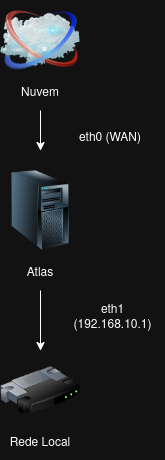

The diagram above was exported from draw.io. Its source (the exported page's mxGraphModel, read from the mxfile embedded in the PNG):
<mxGraphModel dx="1789" dy="749" grid="1" gridSize="10" guides="1" tooltips="1" connect="1" arrows="1" fold="1" page="1" pageScale="1" pageWidth="827" pageHeight="1169" math="0" shadow="0">
  <root>
    <mxCell id="0" />
    <mxCell id="1" parent="0" />
    <mxCell id="X-qqIl2JNf4dNTF4t0r--2" parent="1" style="image;html=1;image=img/lib/clip_art/networking/Cloud_128x128.png" value="" vertex="1">
      <mxGeometry height="80" width="80" x="-70" y="10" as="geometry" />
    </mxCell>
    <mxCell id="X-qqIl2JNf4dNTF4t0r--3" parent="1" style="image;html=1;image=img/lib/clip_art/computers/Server_Tower_128x128.png" value="" vertex="1">
      <mxGeometry height="80" width="80" x="-70" y="180" as="geometry" />
    </mxCell>
    <mxCell id="X-qqIl2JNf4dNTF4t0r--4" parent="1" style="image;html=1;image=img/lib/clip_art/networking/Router_128x128.png" value="" vertex="1">
      <mxGeometry height="80" width="80" x="-70" y="360" as="geometry" />
    </mxCell>
    <mxCell id="X-qqIl2JNf4dNTF4t0r--13" edge="1" parent="1" source="X-qqIl2JNf4dNTF4t0r--5" style="edgeStyle=orthogonalEdgeStyle;rounded=0;orthogonalLoop=1;jettySize=auto;html=1;">
      <mxGeometry relative="1" as="geometry">
        <mxPoint x="-30" y="160" as="targetPoint" />
      </mxGeometry>
    </mxCell>
    <mxCell id="X-qqIl2JNf4dNTF4t0r--5" parent="1" style="text;html=1;whiteSpace=wrap;strokeColor=none;fillColor=none;align=center;verticalAlign=middle;rounded=0;" value="Nuvem" vertex="1">
      <mxGeometry height="40" width="50" x="-55" y="80" as="geometry" />
    </mxCell>
    <mxCell id="X-qqIl2JNf4dNTF4t0r--14" edge="1" parent="1" source="X-qqIl2JNf4dNTF4t0r--8" style="edgeStyle=orthogonalEdgeStyle;rounded=0;orthogonalLoop=1;jettySize=auto;html=1;">
      <mxGeometry relative="1" as="geometry">
        <mxPoint x="-30" y="360" as="targetPoint" />
      </mxGeometry>
    </mxCell>
    <mxCell id="X-qqIl2JNf4dNTF4t0r--8" parent="1" style="text;html=1;whiteSpace=wrap;strokeColor=none;fillColor=none;align=center;verticalAlign=middle;rounded=0;" value="Atlas" vertex="1">
      <mxGeometry height="40" width="50" x="-55" y="260" as="geometry" />
    </mxCell>
    <mxCell id="X-qqIl2JNf4dNTF4t0r--10" parent="1" style="text;html=1;whiteSpace=wrap;strokeColor=none;fillColor=none;align=center;verticalAlign=middle;rounded=0;" value="Rede Local" vertex="1">
      <mxGeometry height="40" width="70" x="-65" y="430" as="geometry" />
    </mxCell>
    <mxCell id="X-qqIl2JNf4dNTF4t0r--15" parent="1" style="text;html=1;whiteSpace=wrap;strokeColor=none;fillColor=none;align=center;verticalAlign=middle;rounded=0;" value="eth0 (WAN)" vertex="1">
      <mxGeometry height="30" width="80" y="130" as="geometry" />
    </mxCell>
    <mxCell id="X-qqIl2JNf4dNTF4t0r--16" parent="1" style="text;html=1;whiteSpace=wrap;strokeColor=none;fillColor=none;align=center;verticalAlign=middle;rounded=0;" value="eth1 (192.168.10.1)" vertex="1">
      <mxGeometry height="30" width="105" x="-10" y="310" as="geometry" />
    </mxCell>
  </root>
</mxGraphModel>